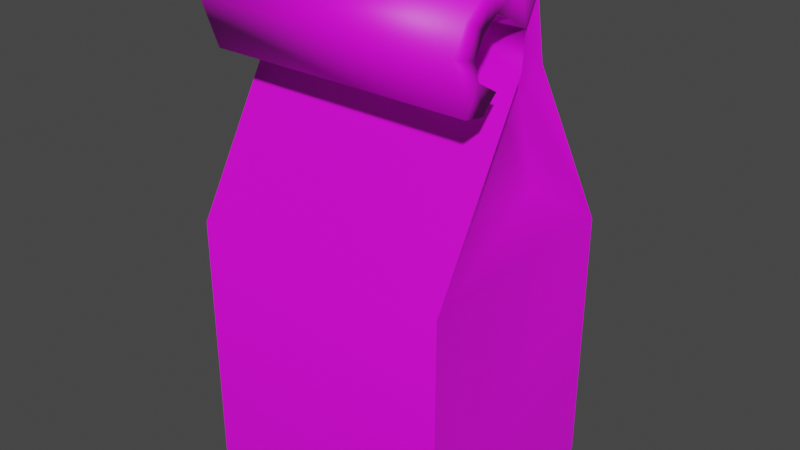 # Source: BrownBag.blend  (saved by Blender 2.80.75; exported with 4.5.12 LTS)
import bpy
from mathutils import Matrix  # noqa: F401  (used for matrix-valued properties, if any)

bpy.ops.wm.read_factory_settings(use_empty=True)
scene = bpy.context.scene
scene.name = 'Scene'

# ---- collections
col_collection = bpy.data.collections.new('Collection'); scene.collection.children.link(col_collection)

# ---- images (referenced by path relative to the original .blend; pixels are not part of the script)
import os
ASSET_DIR = os.environ.get("B2B_ASSET_DIR", "")  # directory of the original .blend (textures are referenced by path, not embedded)
HERE = os.path.dirname(os.path.abspath(__file__))  # packed textures are extracted next to this script under _unpacked/

def load_image(name, relpath, width, height, colorspace="sRGB"):
    """Load a texture the original file referenced (path relative to the .blend, or extracted next to this script)."""
    p = next((c for c in (os.path.join(HERE, relpath), os.path.join(ASSET_DIR, relpath)) if relpath and os.path.exists(c)), "")
    if p:
        img = bpy.data.images.load(p, check_existing=True)
        img.name = name
    else:  # same state as the original file: an image datablock whose file is absent (Cycles renders it pink)
        img = bpy.data.images.new(name, width, height)
        img.source = "FILE"
        img.filepath = "//" + (relpath or name)
    img.colorspace_settings.name = colorspace
    return img
img_brownbagtexture_png = load_image('BrownBagTexture.png', 'BrownBagTexture.png', 1024, 1024, 'sRGB')

# ---- materials (node trees are filled in below, after node groups)
mat_brownbagmaterial = bpy.data.materials.new('BrownBagMaterial')
mat_brownbagmaterial.use_transparent_shadow = False

# ---- node groups
ng_auto_smooth = bpy.data.node_groups.new('Auto Smooth', 'GeometryNodeTree')
_s = ng_auto_smooth.interface.new_socket(name='Geometry', in_out='OUTPUT', socket_type='NodeSocketGeometry')
_s = ng_auto_smooth.interface.new_socket(name='Geometry', in_out='INPUT', socket_type='NodeSocketGeometry')
_s = ng_auto_smooth.interface.new_socket(name='Angle', in_out='INPUT', socket_type='NodeSocketFloat')
_s.subtype = 'ANGLE'
_s.min_value = 0.0
_s.max_value = 3.142
ng_auto_smooth.is_modifier = True
_N = ng_auto_smooth.nodes; _L = ng_auto_smooth.links
n0 = _N.new('NodeGroupOutput'); n0.name = 'Group Output'; n0.location = (480, -100)
n1 = _N.new('NodeGroupInput'); n1.name = 'Group Input'; n1.location = (-420, -300)
n2 = _N.new('NodeGroupInput'); n2.name = 'Group Input.001'; n2.location = (-60, -100)
n3 = _N.new('GeometryNodeSetShadeSmooth'); n3.name = 'Set Shade Smooth'; n3.location = (120, -100)
n3.domain = 'EDGE'
n4 = _N.new('GeometryNodeSetShadeSmooth'); n4.name = 'Set Shade Smooth.001'; n4.location = (300, -100)
n5 = _N.new('GeometryNodeInputMeshEdgeAngle'); n5.name = 'Edge Angle'; n5.location = (-420, -220)
n6 = _N.new('GeometryNodeInputEdgeSmooth'); n6.name = 'Is Edge Smooth'; n6.location = (-60, -160)
n7 = _N.new('GeometryNodeInputShadeSmooth'); n7.name = 'Is Face Smooth'; n7.location = (-240, -340)
n8 = _N.new('FunctionNodeBooleanMath'); n8.name = 'Boolean Math'; n8.location = (-60, -220)
n9 = _N.new('FunctionNodeCompare'); n9.name = 'Compare'; n9.location = (-240, -180)
n9.operation = 'LESS_EQUAL'
_L.new(n5.outputs[0], n9.inputs[0])
_L.new(n4.outputs[0], n0.inputs[0])
_L.new(n1.outputs[1], n9.inputs[1])
_L.new(n9.outputs[0], n8.inputs[0])
_L.new(n7.outputs[0], n8.inputs[1])
_L.new(n2.outputs[0], n3.inputs[0])
_L.new(n6.outputs[0], n3.inputs[1])
_L.new(n3.outputs[0], n4.inputs[0])
_L.new(n8.outputs[0], n3.inputs[2])
n0.is_active_output = True

# ---- material node trees
mat_brownbagmaterial.use_nodes = True; mat_brownbagmaterial.node_tree.nodes.clear()
_N = mat_brownbagmaterial.node_tree.nodes; _L = mat_brownbagmaterial.node_tree.links
n0 = _N.new('ShaderNodeOutputMaterial'); n0.name = 'Material Output'; n0.location = (300, 300)
n1 = _N.new('ShaderNodeBsdfPrincipled'); n1.name = 'Principled BSDF'; n1.location = (10, 300)
n1.distribution = 'GGX'
n1.subsurface_method = 'BURLEY'
n1.inputs[3].default_value = 1.45
n1.inputs[27].default_value = (0.0, 0.0, 0.0, 1.0)
n1.inputs[28].default_value = 1.0
n2 = _N.new('ShaderNodeTexImage'); n2.name = 'Image Texture'; n2.location = (-344, 156)
n2.image = img_brownbagtexture_png
_L.new(n1.outputs[0], n0.inputs[0])
_L.new(n2.outputs[0], n1.inputs[0])
n0.is_active_output = True

# ---- world
world_world = bpy.data.worlds.new('World'); scene.world = world_world
world_world.use_nodes = True; world_world.node_tree.nodes.clear()
_N = world_world.node_tree.nodes; _L = world_world.node_tree.links
n0 = _N.new('ShaderNodeOutputWorld'); n0.name = 'World Output'; n0.location = (300, 300)
n1 = _N.new('ShaderNodeBackground'); n1.name = 'Background'; n1.location = (10, 300)
n1.inputs[0].default_value = (0.05088, 0.05088, 0.05088, 1.0)
_L.new(n1.outputs[0], n0.inputs[0])
n0.is_active_output = True
world_world.color = (0.05088, 0.05088, 0.05088)
world_world.use_sun_shadow = False
world_world.sun_shadow_jitter_overblur = 0.0

# ---- meshes
me_cylinder = bpy.data.meshes.new('Cylinder')
me_cylinder.from_pydata([(1.0, 0.866, -0.1773), (-1.0, 0.866, -0.1773), (-1.0, 0.866, 1.808), (1.0, 0.866, 1.808), (-1.0, -0.866, 1.808), (1.0, -0.866, 1.808), (-1.0, -0.1086, 3.12), (-1.0, 0.1086, 3.12), (1.0, 0.1086, 3.12), (1.0, -0.1086, 3.12), (-1.0, -0.866, -0.1773), (1.0, -0.866, -0.1773), (-1.0, -0.08787, 3.378), (-1.0, 0.02209, 3.565), (1.0, 0.02209, 3.565), (1.0, -0.08787, 3.378), (-1.0, -0.2593, 3.479), (-1.0, -0.1493, 3.666), (1.0, -0.1493, 3.666), (1.0, -0.2593, 3.479), (-1.0, -0.5703, 3.311), (-1.0, -0.4863, 3.454), (1.0, -0.4863, 3.454), (1.0, -0.5703, 3.311), (-1.0, -0.7677, 3.368), (-1.0, -0.6577, 3.555), (1.0, -0.6577, 3.555), (1.0, -0.7677, 3.368), (-1.0, -0.4839, 2.961), (-1.0, -0.3532, 3.075), (1.0, -0.3532, 3.075), (1.0, -0.4839, 2.961), (-1.0, -0.6346, 2.988), (-1.0, -0.5246, 3.176), (1.0, -0.5246, 3.176), (1.0, -0.6346, 2.988), (-1.0, -0.3794, 3.53), (1.0, -0.3794, 3.53), (1.0, -0.4397, 3.717), (-1.0, -0.4397, 3.717), (0.8318, 0.3223, 2.154), (0.8318, -0.3236, 2.15), (0.8641, 0.0952, 2.903), (0.8641, -0.1097, 2.89), (0.8792, 0.02277, 3.295), (0.8792, -0.06639, 3.242), (-0.907, 0.3223, 2.154), (-0.907, -0.3236, 2.15), (-0.923, -0.09034, 2.902), (-0.923, 0.1137, 2.918), (-0.9607, -0.04561, 3.396), (-0.9603, -0.003757, 3.451), (-0.9564, -0.1439, 3.491), (-0.9492, -0.09432, 3.515)], [], [(4, 5, 9, 6), (2, 3, 0, 1), (1, 0, 11, 10), (9, 5, 41, 43), (7, 8, 3, 2), (5, 4, 10, 11), (4, 2, 1, 10), (3, 5, 11, 0), (5, 3, 40, 41), (4, 6, 48, 47), (7, 13, 14, 8), (14, 13, 17, 18), (12, 15, 19, 16), (15, 14, 18, 19), (2, 4, 47, 46), (20, 21, 22, 23), (24, 27, 26, 25), (24, 32, 35, 27), (23, 22, 26, 27), (21, 20, 24, 25), (28, 29, 30, 31), (20, 33, 32, 24), (30, 29, 33, 34), (28, 31, 35, 32), (31, 30, 34, 35), (29, 28, 32, 33), (9, 15, 12, 6), (6, 12, 50, 48), (39, 25, 26, 38), (38, 26, 22, 37), (37, 22, 21, 36), (36, 21, 25, 39), (19, 37, 36, 16), (18, 38, 37, 19), (17, 39, 38, 18), (16, 36, 39, 17), (27, 35, 34, 23), (23, 34, 33, 20), (42, 44, 45, 43), (40, 42, 43, 41), (15, 9, 43, 45), (3, 8, 42, 40), (8, 14, 44, 42), (14, 15, 45, 44), (47, 48, 49, 46), (51, 50, 52, 53), (48, 50, 51, 49), (7, 2, 46, 49), (16, 17, 53, 52), (12, 16, 52, 50), (13, 7, 49, 51), (17, 13, 51, 53)])
me_cylinder.polygons.foreach_set('use_smooth', [True] * 52)
_k = set([(0, 1), (0, 3), (0, 11), (1, 2), (1, 10), (4, 10), (5, 11), (10, 11), (29, 30)])
me_cylinder.attributes.new('sharp_edge', 'BOOLEAN', 'EDGE').data.foreach_set('value', [ (min(e.vertices), max(e.vertices)) in _k for e in me_cylinder.edges])
_uv = me_cylinder.uv_layers.new(name='UVMap')
_uv.uv.foreach_set('vector', [0.174, 0.174, 0.826, 0.174, 0.826, 0.826, 0.174, 0.826, 0.174, 0.174, 0.826, 0.174, 0.826, 0.826, 0.174, 0.826, 0.174, 0.174, 0.826, 0.174, 0.826, 0.826, 0.174, 0.826, 0.174, 0.174, 0.826, 0.174, 0.826, 0.826, 0.174, 0.826, 0.174, 0.174, 0.826, 0.174, 0.826, 0.826, 0.174, 0.826, 0.174, 0.174, 0.826, 0.174, 0.826, 0.826, 0.174, 0.826, 0.174, 0.174, 0.826, 0.174, 0.826, 0.826, 0.174, 0.826, 0.174, 0.174, 0.826, 0.174, 0.826, 0.826, 0.174, 0.826, 0.174, 0.174, 0.826, 0.174, 0.826, 0.826, 0.174, 0.826, 0.174, 0.174, 0.826, 0.174, 0.826, 0.826, 0.174, 0.826, 0.174, 0.174, 0.826, 0.174, 0.826, 0.826, 0.174, 0.826, 0.174, 0.174, 0.826, 0.174, 0.826, 0.826, 0.174, 0.826, 0.174, 0.174, 0.826, 0.174, 0.826, 0.826, 0.174, 0.826, 0.174, 0.174, 0.826, 0.174, 0.826, 0.826, 0.174, 0.826, 0.174, 0.174, 0.826, 0.174, 0.826, 0.826, 0.174, 0.826, 0.174, 0.174, 0.826, 0.174, 0.826, 0.826, 0.174, 0.826, 0.174, 0.174, 0.826, 0.174, 0.826, 0.826, 0.174, 0.826, 0.174, 0.174, 0.826, 0.174, 0.826, 0.826, 0.174, 0.826, 0.174, 0.174, 0.826, 0.174, 0.826, 0.826, 0.174, 0.826, 0.174, 0.174, 0.826, 0.174, 0.826, 0.826, 0.174, 0.826, 0.174, 0.174, 0.826, 0.174, 0.826, 0.826, 0.174, 0.826, 0.174, 0.174, 0.826, 0.174, 0.826, 0.826, 0.174, 0.826, 0.174, 0.174, 0.826, 0.174, 0.826, 0.826, 0.174, 0.826, 0.174, 0.174, 0.826, 0.174, 0.826, 0.826, 0.174, 0.826, 0.174, 0.174, 0.826, 0.174, 0.826, 0.826, 0.174, 0.826, 0.174, 0.174, 0.826, 0.174, 0.826, 0.826, 0.174, 0.826, 0.174, 0.174, 0.826, 0.174, 0.826, 0.826, 0.174, 0.826, 0.174, 0.174, 0.826, 0.174, 0.826, 0.826, 0.174, 0.826, 0.174, 0.174, 0.826, 0.174, 0.826, 0.826, 0.174, 0.826, 0.174, 0.174, 0.826, 0.174, 0.826, 0.826, 0.174, 0.826, 0.174, 0.174, 0.826, 0.174, 0.826, 0.826, 0.174, 0.826, 0.174, 0.174, 0.826, 0.174, 0.826, 0.826, 0.174, 0.826, 0.174, 0.174, 0.826, 0.174, 0.826, 0.826, 0.174, 0.826, 0.174, 0.174, 0.826, 0.174, 0.826, 0.826, 0.174, 0.826, 0.174, 0.174, 0.826, 0.174, 0.826, 0.826, 0.174, 0.826, 0.174, 0.174, 0.826, 0.174, 0.826, 0.826, 0.174, 0.826, 0.174, 0.174, 0.826, 0.174, 0.826, 0.826, 0.174, 0.826, 0.174, 0.174, 0.826, 0.174, 0.826, 0.826, 0.174, 0.826, 0.174, 0.174, 0.826, 0.174, 0.826, 0.826, 0.174, 0.826, 0.174, 0.174, 0.826, 0.174, 0.826, 0.826, 0.174, 0.826, 0.174, 0.174, 0.826, 0.174, 0.826, 0.826, 0.174, 0.826, 0.174, 0.174, 0.826, 0.174, 0.826, 0.826, 0.174, 0.826, 0.174, 0.174, 0.826, 0.174, 0.826, 0.826, 0.174, 0.826, 0.174, 0.174, 0.826, 0.174, 0.826, 0.826, 0.174, 0.826, 0.174, 0.174, 0.826, 0.174, 0.826, 0.826, 0.174, 0.826, 0.174, 0.174, 0.826, 0.174, 0.826, 0.826, 0.174, 0.826, 0.174, 0.174, 0.826, 0.174, 0.826, 0.826, 0.174, 0.826, 0.174, 0.174, 0.826, 0.174, 0.826, 0.826, 0.174, 0.826, 0.174, 0.174, 0.826, 0.174, 0.826, 0.826, 0.174, 0.826, 0.174, 0.174, 0.826, 0.174, 0.826, 0.826, 0.174, 0.826, 0.174, 0.174, 0.826, 0.174, 0.826, 0.826, 0.174, 0.826, 0.174, 0.174, 0.826, 0.174, 0.826, 0.826, 0.174, 0.826])
me_cylinder.materials.append(mat_brownbagmaterial)
me_cylinder.use_remesh_preserve_volume = False
me_cylinder.use_remesh_preserve_attributes = False
me_cylinder.use_mirror_vertex_groups = False
me_cylinder.update()

# ---- objects
ob_brownbag = bpy.data.objects.new('BrownBag', me_cylinder)

# ---- transforms, parenting, visibility, modifiers, constraints
ob_brownbag.location = (0.0, 0.0, 0.0)
ob_brownbag.lineart.crease_threshold = 0.0
_m = ob_brownbag.modifiers.new('Auto Smooth', 'NODES')
_m.node_group = ng_auto_smooth
_gi = [s.identifier for s in ng_auto_smooth.interface.items_tree if s.item_type == 'SOCKET' and s.in_out == 'INPUT']
_m[_gi[1]] = 1.571  # Angle

# ---- collection membership
col_collection.objects.link(ob_brownbag)

# ---- scene / render settings (as saved in the file)
scene.frame_start = 1; scene.frame_end = 250; scene.frame_set(0)
scene.render.engine = 'BLENDER_EEVEE_NEXT'
scene.cycles.use_denoising = False
scene.cycles.samples = 128
scene.cycles.sampling_pattern = 'TABULATED_SOBOL'
scene.cycles.use_adaptive_sampling = False
scene.cycles.use_light_tree = False
scene.view_settings.view_transform = 'Filmic'
bpy.context.view_layer.update()

# ---- added for rendering (the .blend has no active camera and no usable light): camera, sun
cam_auto = bpy.data.cameras.new('AutoCamera')
cam_auto.lens = 50.0
cam_auto.sensor_width = 36.0
cam_auto.clip_end = 1000.0
ob_auto_camera = bpy.data.objects.new('AutoCamera', cam_auto)
scene.collection.objects.link(ob_auto_camera)
ob_auto_camera.location = (4.35613, -5.22735, 5.25483)
ob_auto_camera.rotation_euler = (1.09748, -7.21219e-08, 0.694738)
scene.camera = ob_auto_camera
light_auto_sun = bpy.data.lights.new('AutoSun', 'SUN')
light_auto_sun.energy = 3.0
light_auto_sun.angle = 0.0523599
ob_auto_sun = bpy.data.objects.new('AutoSun', light_auto_sun)
scene.collection.objects.link(ob_auto_sun)
ob_auto_sun.rotation_euler = (0.872665, 0.174533, 0.523599)
bpy.context.view_layer.update()
